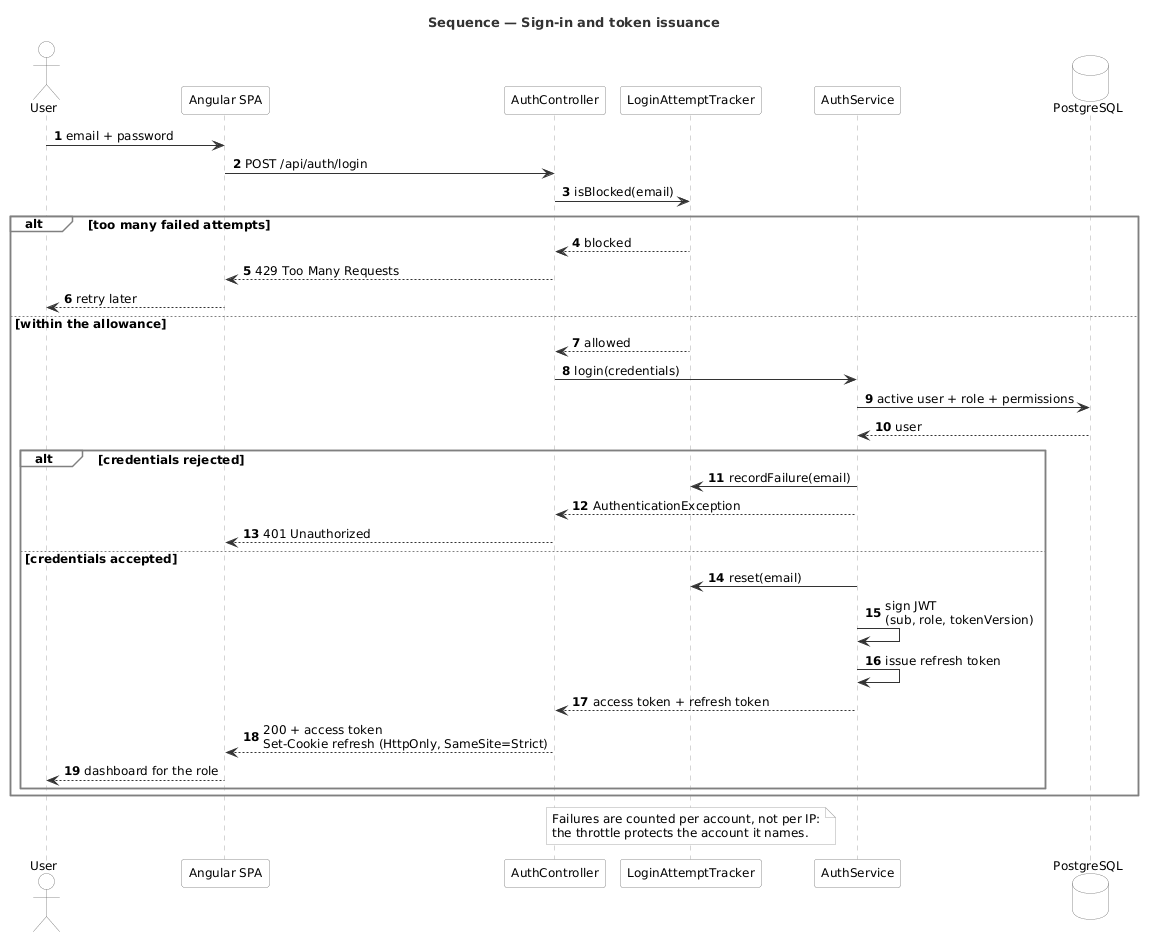

The diagram above was rendered by PlantUML. Its source (embedded in the PNG):
@startuml seq_s1_login
title Sequence — Sign-in and token issuance

skinparam shadowing false
skinparam defaultFontName Helvetica
skinparam defaultFontSize 12
skinparam sequenceParticipantBackgroundColor #FFFFFF
skinparam actorBackgroundColor #FFFFFF
skinparam actorBorderColor #808080
skinparam participantBackgroundColor #FFFFFF
skinparam participantBorderColor #808080
skinparam databaseBackgroundColor #FFFFFF
skinparam databaseBorderColor #808080
skinparam sequenceGroupBackgroundColor #FFFFFF
skinparam sequenceGroupBorderColor #808080
skinparam sequenceReferenceBackgroundColor #FFFFFF
skinparam sequenceParticipantBorderColor #808080
skinparam sequenceLifeLineBorderColor #AAAAAA
skinparam ArrowColor #333333
skinparam noteBorderColor #AAAAAA
skinparam noteBackgroundColor #FAFAFA
skinparam TitleFontSize 13
skinparam TitleFontColor #333333
autonumber

actor "User" as U
participant "Angular SPA" as SPA
participant "AuthController" as AC
participant "LoginAttemptTracker" as LAT
participant "AuthService" as AS
database "PostgreSQL" as DB

U -> SPA : email + password
SPA -> AC : POST /api/auth/login
AC -> LAT : isBlocked(email)

alt too many failed attempts
  LAT --> AC : blocked
  AC --> SPA : 429 Too Many Requests
  SPA --> U : retry later
else within the allowance
  LAT --> AC : allowed
  AC -> AS : login(credentials)
  AS -> DB : active user + role + permissions
  DB --> AS : user

  alt credentials rejected
    AS -> LAT : recordFailure(email)
    AS --> AC : AuthenticationException
    AC --> SPA : 401 Unauthorized
  else credentials accepted
    AS -> LAT : reset(email)
    AS -> AS : sign JWT\n(sub, role, tokenVersion)
    AS -> AS : issue refresh token
    AS --> AC : access token + refresh token
    AC --> SPA : 200 + access token\nSet-Cookie refresh (HttpOnly, SameSite=Strict)
    SPA --> U : dashboard for the role
  end
end

note over LAT
  Failures are counted per account, not per IP:
  the throttle protects the account it names.
end note

@enduml